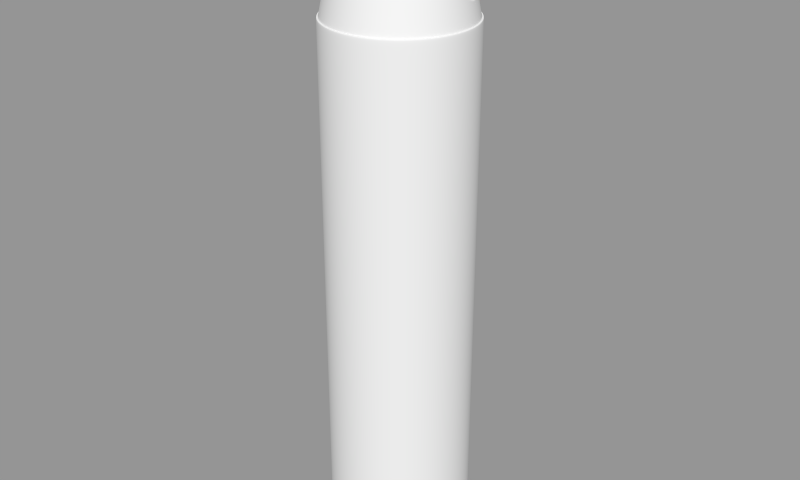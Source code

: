 # Source: blend.blend  (saved by Blender 2.79.0; exported with 4.5.12 LTS)
import bpy
from mathutils import Matrix  # noqa: F401  (used for matrix-valued properties, if any)

bpy.ops.wm.read_factory_settings(use_empty=True)
scene = bpy.context.scene
scene.name = 'Scene'

# ---- collections
col_collection_1 = bpy.data.collections.new('Collection 1'); scene.collection.children.link(col_collection_1)

# ---- meshes
me_circle_015 = bpy.data.meshes.new('Circle.015')
me_circle_015.from_pydata([(0.0, 0.3848, 0.0), (-0.07506, 0.3774, 0.0), (-0.1472, 0.3555, 0.0), (-0.2138, 0.3199, 0.0), (-0.2721, 0.2721, 0.0), (-0.3199, 0.2138, 0.0), (-0.3555, 0.1472, 0.0), (-0.3774, 0.07506, 0.0), (-0.3848, 2.905e-08, 0.0), (-0.3774, -0.07506, 0.0), (-0.3555, -0.1472, 0.0), (-0.3199, -0.2138, 0.0), (-0.2721, -0.2721, 0.0), (-0.2138, -0.3199, 0.0), (-0.1472, -0.3555, 0.0), (-0.07506, -0.3774, 0.0), (1.254e-07, -0.3848, 0.0), (0.07506, -0.3774, 0.0), (0.1472, -0.3555, 0.0), (0.2138, -0.3199, 0.0), (0.2721, -0.2721, 0.0), (0.3199, -0.2138, 0.0), (0.3555, -0.1472, 0.0), (0.3774, -0.07506, 0.0), (0.3848, 3.715e-07, 0.0), (0.3774, 0.07506, 0.0), (0.3555, 0.1472, 0.0), (0.3199, 0.2138, 0.0), (0.2721, 0.2721, 0.0), (0.2138, 0.3199, 0.0), (0.1472, 0.3555, 0.0), (0.07506, 0.3774, 0.0), (5.787e-09, 0.3752, 2.719), (-0.07319, 0.3679, 2.719), (-0.1436, 0.3466, 2.719), (-0.2084, 0.3119, 2.719), (-0.2653, 0.2653, 2.719), (-0.3119, 0.2084, 2.719), (-0.3466, 0.1436, 2.719), (-0.3679, 0.07319, 2.719), (-0.3752, 2.538e-08, 2.719), (-0.3679, -0.07319, 2.719), (-0.3466, -0.1436, 2.719), (-0.3119, -0.2084, 2.719), (-0.2653, -0.2653, 2.719), (-0.2084, -0.3119, 2.719), (-0.1436, -0.3466, 2.719), (-0.07319, -0.3679, 2.719), (1.215e-07, -0.3752, 2.719), (0.07319, -0.3679, 2.719), (0.1436, -0.3466, 2.719), (0.2084, -0.3119, 2.719), (0.2653, -0.2653, 2.719), (0.3119, -0.2084, 2.719), (0.3466, -0.1436, 2.719), (0.3679, -0.07319, 2.719), (0.3752, 3.62e-07, 2.719), (0.3679, 0.07319, 2.719), (0.3466, 0.1436, 2.719), (0.3119, 0.2084, 2.719), (0.2653, 0.2653, 2.719), (0.2084, 0.3119, 2.719), (0.1436, 0.3466, 2.719), (0.07319, 0.3679, 2.719), (0.3199, -0.2138, 1.36), (0.2721, -0.2721, 1.36), (-0.3848, 2.905e-08, 1.36), (-0.3774, 0.07506, 1.36), (0.3555, -0.1472, 1.36), (-0.3774, -0.07506, 1.36), (0.3774, -0.07506, 1.36), (-0.3555, -0.1472, 1.36), (0.3848, 3.715e-07, 1.36), (-0.3199, -0.2138, 1.36), (0.3774, 0.07506, 1.36), (-0.2721, -0.2721, 1.36), (0.3555, 0.1472, 1.36), (-0.2138, -0.3199, 1.36), (0.3199, 0.2138, 1.36), (-0.1472, -0.3555, 1.36), (-0.07506, 0.3774, 1.36), (0.0, 0.3848, 1.36), (0.2721, 0.2721, 1.36), (-0.07506, -0.3774, 1.36), (-0.1472, 0.3555, 1.36), (0.2138, 0.3199, 1.36), (1.254e-07, -0.3848, 1.36), (-0.2138, 0.3199, 1.36), (0.1472, 0.3555, 1.36), (0.07506, -0.3774, 1.36), (-0.2721, 0.2721, 1.36), (0.07506, 0.3774, 1.36), (0.1472, -0.3555, 1.36), (-0.3199, 0.2138, 1.36), (0.2138, -0.3199, 1.36), (-0.3555, 0.1472, 1.36), (9.616e-08, -0.2968, 3.125), (0.1649, -0.2468, 3.125), (0.2742, -0.1136, 3.125), (0.2911, 0.05791, 3.125), (-0.05791, 0.2911, 3.125), (0.2099, 0.2099, 3.125), (-0.05791, -0.2911, 3.125), (-0.1136, -0.2742, 3.125), (-0.2099, -0.2099, 3.125), (0.2742, 0.1136, 3.125), (-0.2468, -0.1649, 3.125), (-0.1649, -0.2468, 3.125), (0.2468, 0.1649, 3.125), (-0.2911, -0.05791, 3.125), (0.2911, -0.05791, 3.125), (-0.2968, 2.008e-08, 3.125), (-0.2742, -0.1136, 3.125), (0.2968, 2.864e-07, 3.125), (-0.2742, 0.1136, 3.125), (0.2099, -0.2099, 3.125), (4.579e-09, 0.2968, 3.125), (-0.2911, 0.05791, 3.125), (0.2468, -0.1649, 3.125), (-0.2099, 0.2099, 3.125), (0.05791, 0.2911, 3.125), (0.05791, -0.2911, 3.125), (0.1136, -0.2742, 3.125), (-0.2468, 0.1649, 3.125), (-0.1649, 0.2468, 3.125), (-0.1136, 0.2742, 3.125), (0.1136, 0.2742, 3.125), (0.1649, 0.2468, 3.125), (0.04934, 0.2481, 3.141), (0.09679, 0.2337, 3.141), (0.1405, 0.2103, 3.141), (0.1788, 0.1788, 3.141), (0.2103, 0.1405, 3.141), (0.2337, 0.09679, 3.141), (0.2481, 0.04934, 3.141), (0.2529, 2.506e-07, 3.141), (0.2481, -0.04934, 3.141), (0.2337, -0.09679, 3.141), (0.2103, -0.1405, 3.141), (0.1788, -0.1788, 3.141), (0.1405, -0.2103, 3.141), (0.09679, -0.2337, 3.141), (0.04934, -0.2481, 3.141), (7.328e-08, -0.2529, 3.141), (-0.04934, -0.2481, 3.141), (-0.09679, -0.2337, 3.141), (-0.1405, -0.2103, 3.141), (-0.1788, -0.1788, 3.141), (-0.2103, -0.1405, 3.141), (-0.2337, -0.09679, 3.141), (-0.2481, -0.04934, 3.141), (-0.2529, -9.436e-10, 3.141), (-0.2481, 0.04934, 3.141), (-0.2337, 0.09679, 3.141), (-0.2103, 0.1405, 3.141), (-0.1788, 0.1788, 3.141), (-0.1405, 0.2103, 3.141), (-0.09679, 0.2337, 3.141), (-0.04934, 0.2481, 3.141), (3.129e-08, 0.2529, 3.141), (0.2721, -0.2721, 0.06524), (-0.3774, 0.07506, 0.06524), (0.0, 0.3848, 0.06524), (0.3199, -0.2138, 0.06524), (-0.3848, 2.905e-08, 0.06524), (0.3555, -0.1472, 0.06524), (-0.3774, -0.07506, 0.06524), (0.3774, -0.07506, 0.06524), (-0.3555, -0.1472, 0.06524), (0.3848, 3.715e-07, 0.06524), (-0.3199, -0.2138, 0.06524), (0.3774, 0.07506, 0.06524), (-0.2721, -0.2721, 0.06524), (0.3555, 0.1472, 0.06524), (-0.2138, -0.3199, 0.06524), (0.3199, 0.2138, 0.06524), (-0.1472, -0.3555, 0.06524), (-0.07506, 0.3774, 0.06524), (0.2721, 0.2721, 0.06524), (-0.07506, -0.3774, 0.06524), (-0.1472, 0.3555, 0.06524), (0.2138, 0.3199, 0.06524), (1.254e-07, -0.3848, 0.06524), (-0.2138, 0.3199, 0.06524), (0.1472, 0.3555, 0.06524), (0.07506, -0.3774, 0.06524), (-0.2721, 0.2721, 0.06524), (0.07506, 0.3774, 0.06524), (0.1472, -0.3555, 0.06524), (-0.3199, 0.2138, 0.06524), (0.2138, -0.3199, 0.06524), (-0.3555, 0.1472, 0.06524), (0.3199, -0.2138, 2.632), (-0.3848, 2.905e-08, 2.632), (0.3555, -0.1472, 2.632), (-0.3774, -0.07506, 2.632), (0.3774, -0.07506, 2.632), (-0.3555, -0.1472, 2.632), (0.3848, 3.715e-07, 2.632), (-0.3199, -0.2138, 2.632), (0.3774, 0.07506, 2.632), (-0.2721, -0.2721, 2.632), (0.3555, 0.1472, 2.632), (-0.2138, -0.3199, 2.632), (0.3199, 0.2138, 2.632), (-0.1472, -0.3555, 2.632), (-0.07506, 0.3774, 2.632), (0.2721, 0.2721, 2.632), (-0.07506, -0.3774, 2.632), (-0.1472, 0.3555, 2.632), (0.2138, 0.3199, 2.632), (1.254e-07, -0.3848, 2.632), (-0.2138, 0.3199, 2.632), (0.1472, 0.3555, 2.632), (0.07506, -0.3774, 2.632), (-0.2721, 0.2721, 2.632), (0.07506, 0.3774, 2.632), (0.1472, -0.3555, 2.632), (-0.3199, 0.2138, 2.632), (0.2138, -0.3199, 2.632), (-0.3555, 0.1472, 2.632), (0.2721, -0.2721, 2.632), (-0.3774, 0.07506, 2.632), (0.0, 0.3848, 2.632), (-0.1632, 0.2443, 3.141), (-0.1124, 0.2714, 3.141), (-0.05732, 0.2882, 3.141), (-0.2714, 0.1124, 3.141), (-0.2443, 0.1632, 3.141), (-0.2078, 0.2078, 3.141), (-0.2078, -0.2078, 3.141), (-0.2443, -0.1632, 3.141), (-0.2714, -0.1124, 3.141), (-0.2882, 0.05732, 3.141), (-0.2882, -0.05732, 3.141), (-0.2938, 1.988e-08, 3.141), (0.1124, -0.2714, 3.141), (0.05732, -0.2882, 3.141), (9.517e-08, -0.2938, 3.141), (-0.1632, -0.2443, 3.141), (-0.05732, -0.2882, 3.141), (-0.1124, -0.2714, 3.141), (0.2938, 2.835e-07, 3.141), (0.2882, -0.05732, 3.141), (0.2714, -0.1124, 3.141), (0.1632, -0.2443, 3.141), (0.2443, -0.1632, 3.141), (0.2078, -0.2078, 3.141), (0.1124, 0.2714, 3.141), (0.1632, 0.2443, 3.141), (0.2078, 0.2078, 3.141), (0.2882, 0.05732, 3.141), (0.2443, 0.1632, 3.141), (0.2714, 0.1124, 3.141), (0.05732, 0.2882, 3.141), (4.532e-09, 0.2938, 3.141), (-0.1577, 0.236, 3.141), (-0.1086, 0.2622, 3.141), (-0.05537, 0.2784, 3.141), (-0.2622, 0.1086, 3.141), (-0.236, 0.1577, 3.141), (-0.2007, 0.2007, 3.141), (-0.2007, -0.2007, 3.141), (-0.236, -0.1577, 3.141), (-0.2622, -0.1086, 3.141), (-0.2784, 0.05537, 3.141), (-0.2784, -0.05537, 3.141), (-0.2838, 1.491e-08, 3.141), (0.1086, -0.2622, 3.141), (0.05537, -0.2784, 3.141), (8.995e-08, -0.2838, 3.141), (-0.1577, -0.236, 3.141), (-0.05537, -0.2784, 3.141), (-0.1086, -0.2622, 3.141), (0.2838, 2.757e-07, 3.141), (0.2784, -0.05537, 3.141), (0.2622, -0.1086, 3.141), (0.1577, -0.236, 3.141), (0.236, -0.1577, 3.141), (0.2007, -0.2007, 3.141), (0.1086, 0.2622, 3.141), (0.1577, 0.236, 3.141), (0.2007, 0.2007, 3.141), (0.2784, 0.05537, 3.141), (0.236, 0.1577, 3.141), (0.2622, 0.1086, 3.141), (0.05537, 0.2784, 3.141), (1.091e-08, 0.2838, 3.141), (0.1941, 0.2905, 2.853), (-0.1337, 0.3227, 2.853), (0.1337, 0.3227, 2.853), (0.06815, 0.3426, 2.853), (0.06969, -0.3503, 2.812), (0.1337, -0.3227, 2.853), (-0.2905, 0.1941, 2.853), (-0.3227, 0.1337, 2.853), (0.247, -0.247, 2.853), (-0.247, 0.247, 2.853), (5.389e-09, 0.3493, 2.853), (-0.3426, 0.06815, 2.853), (0.2905, 0.1941, 2.853), (-0.3426, -0.06815, 2.853), (0.3493, 3.371e-07, 2.853), (0.3426, -0.06815, 2.853), (-0.3493, 2.364e-08, 2.853), (-0.06969, -0.3503, 2.812), (-0.1337, -0.3227, 2.853), (-0.1941, -0.2905, 2.853), (-0.247, -0.247, 2.853), (0.3227, 0.1337, 2.853), (0.1941, -0.2905, 2.853), (0.247, 0.247, 2.853), (0.3227, -0.1337, 2.853), (0.3426, 0.06815, 2.853), (-0.06815, 0.3426, 2.853), (-0.2905, -0.1941, 2.853), (-0.3227, -0.1337, 2.853), (0.2905, -0.1941, 2.853), (-0.1941, 0.2905, 2.853), (1.171e-07, -0.3616, 2.789), (0.115, 0.2776, 3.106), (0.05861, 0.2947, 3.106), (0.05861, -0.2947, 3.106), (0.115, -0.2776, 3.106), (-0.2498, 0.1669, 3.106), (-0.2776, 0.115, 3.106), (0.2124, -0.2124, 3.106), (-0.2124, 0.2124, 3.106), (4.634e-09, 0.3004, 3.106), (-0.2947, 0.05861, 3.106), (0.2498, 0.1669, 3.106), (-0.2947, -0.05861, 3.106), (0.3004, 2.899e-07, 3.106), (0.2947, -0.05861, 3.106), (-0.3004, 2.033e-08, 3.106), (-0.05861, -0.2947, 3.106), (-0.115, -0.2776, 3.106), (-0.1669, -0.2498, 3.106), (-0.2124, -0.2124, 3.106), (0.2776, 0.115, 3.106), (0.1669, -0.2498, 3.106), (0.2124, 0.2124, 3.106), (0.2776, -0.115, 3.106), (0.2947, 0.05861, 3.106), (-0.05861, 0.2947, 3.106), (-0.2498, -0.1669, 3.106), (-0.2776, -0.115, 3.106), (0.2498, -0.1669, 3.106), (-0.1669, 0.2498, 3.106), (0.1669, 0.2498, 3.106), (-0.115, 0.2776, 3.106), (9.732e-08, -0.3004, 3.106), (0.1682, 0.2517, 3.094), (-0.1159, 0.2797, 3.094), (9.907e-08, -0.305, 3.083), (0.1159, 0.2797, 3.094), (0.05907, 0.2969, 3.094), (0.05967, -0.2989, 3.084), (0.1082, -0.2838, 3.085), (-0.2517, 0.1682, 3.094), (-0.2797, 0.1159, 3.094), (0.2141, -0.2141, 3.094), (-0.2141, 0.2141, 3.094), (4.67e-09, 0.3028, 3.094), (-0.2969, 0.05907, 3.094), (0.2517, 0.1682, 3.094), (-0.2969, -0.05907, 3.094), (0.3028, 2.921e-07, 3.094), (0.2969, -0.05907, 3.094), (-0.3028, 2.048e-08, 3.094), (-0.05967, -0.2989, 3.084), (-0.1082, -0.2838, 3.085), (-0.1682, -0.2517, 3.094), (-0.2141, -0.2141, 3.094), (0.2797, 0.1159, 3.094), (0.1682, -0.2517, 3.094), (0.2141, 0.2141, 3.094), (0.2797, -0.1159, 3.094), (0.2969, 0.05907, 3.094), (-0.05907, 0.2969, 3.094), (-0.2517, -0.1682, 3.094), (-0.2797, -0.1159, 3.094), (0.2517, -0.1682, 3.094), (-0.1682, 0.2517, 3.094), (0.1924, 0.288, 2.868), (-0.1325, 0.32, 2.868), (1.149e-07, -0.3564, 2.818), (0.1325, 0.32, 2.868), (0.06757, 0.3397, 2.868), (0.06901, -0.3469, 2.83), (0.1239, -0.3216, 2.873), (-0.288, 0.1924, 2.868), (-0.32, 0.1325, 2.868), (0.2449, -0.2449, 2.868), (-0.2449, 0.2449, 2.868), (5.343e-09, 0.3464, 2.868), (-0.3397, 0.06757, 2.868), (0.288, 0.1924, 2.868), (-0.3397, -0.06757, 2.868), (0.3464, 3.342e-07, 2.868), (0.3397, -0.06757, 2.868), (-0.3464, 2.343e-08, 2.868), (-0.06901, -0.3469, 2.83), (-0.1239, -0.3216, 2.873), (-0.1924, -0.288, 2.868), (-0.2449, -0.2449, 2.868), (0.32, 0.1325, 2.868), (0.1924, -0.288, 2.868), (0.2449, 0.2449, 2.868), (0.32, -0.1325, 2.868), (0.3397, 0.06757, 2.868), (-0.06757, 0.3397, 2.868), (-0.288, -0.1924, 2.868), (-0.32, -0.1325, 2.868), (0.288, -0.1924, 2.868), (-0.1924, 0.288, 2.868), (0.1325, -0.32, 2.868), (0.1159, -0.2797, 3.094), (-0.1325, -0.32, 2.868), (-0.1159, -0.2797, 3.094), (-0.05914, -0.2973, 3.092), (9.826e-08, -0.3033, 3.091), (0.05914, -0.2973, 3.092), (0.06535, -0.3462, 2.838), (1.159e-07, -0.3579, 2.809), (-0.06535, -0.3462, 2.838), (0.06353, -0.209, 2.893), (0.05967, -0.1768, 3.06), (-0.06353, -0.209, 2.893), (-0.05967, -0.1768, 3.06), (9.907e-08, -0.1829, 3.059), (1.098e-07, -0.2178, 2.879), (0.1189, -0.1874, 2.917), (0.1082, -0.1617, 3.061), (-0.1189, -0.1874, 2.917), (-0.1082, -0.1617, 3.061), (0.2532, 0.1692, 3.085), (-0.2986, 0.0594, 3.085), (4.697e-09, 0.3045, 3.085), (-0.2153, 0.2153, 3.085), (0.2153, -0.2153, 3.085), (-0.2813, 0.1165, 3.085), (-0.2532, 0.1692, 3.085), (0.1165, -0.2813, 3.085), (0.0594, 0.2986, 3.085), (0.1165, 0.2813, 3.085), (1.149e-07, -0.3486, 2.816), (9.907e-08, -0.2972, 3.081), (0.1239, -0.3138, 2.872), (-0.1082, -0.276, 3.084), (-0.06535, -0.3384, 2.836), (-0.05967, -0.2911, 3.082), (0.06535, -0.3384, 2.836), (0.1082, -0.276, 3.084), (0.05967, -0.2911, 3.082), (-0.1239, -0.3138, 2.872), (-0.2986, -0.0594, 3.085), (0.3045, 2.938e-07, 3.085), (0.2986, -0.0594, 3.085), (-0.3045, 2.06e-08, 3.085), (-0.1165, -0.2813, 3.085), (-0.1692, -0.2532, 3.085), (-0.2153, -0.2153, 3.085), (0.2813, 0.1165, 3.085), (0.1692, -0.2532, 3.085), (0.2153, 0.2153, 3.085), (0.2813, -0.1165, 3.085), (0.2986, 0.0594, 3.085), (-0.0594, 0.2986, 3.085), (-0.2532, -0.1692, 3.085), (-0.2813, -0.1165, 3.085), (0.2532, -0.1692, 3.085), (-0.1692, 0.2532, 3.085), (0.1692, 0.2532, 3.085), (-0.1165, 0.2813, 3.085), (0.1089, -0.2853, 3.077), (-0.1089, -0.2853, 3.077), (0.05983, -0.1781, 3.053), (-0.05983, -0.1781, 3.053), (9.949e-08, -0.1843, 3.052), (0.1087, -0.1627, 3.056), (-0.1087, -0.1627, 3.056), (0.1089, -0.2775, 3.076), (-0.1089, -0.2775, 3.076), (0.2793, 0.1866, 2.923), (0.2706, 0.1808, 2.977), (0.2619, 0.175, 3.031), (0.175, 0.2619, 3.031), (0.1808, 0.2706, 2.977), (0.1866, 0.2793, 2.923), (-0.1205, 0.291, 3.031), (-0.1245, 0.3006, 2.977), (-0.1285, 0.3103, 2.923), (5.181e-09, 0.3359, 2.923), (5.02e-09, 0.3254, 2.977), (4.858e-09, 0.3149, 3.031), (1.072e-07, -0.2094, 2.922), (0.2375, -0.2375, 2.923), (0.2301, -0.2301, 2.977), (0.2227, -0.2227, 3.031), (-0.2793, 0.1866, 2.923), (-0.2706, 0.1808, 2.977), (-0.2619, 0.175, 3.031), (0.1285, -0.3103, 2.923), (0.1245, -0.3006, 2.977), (0.1205, -0.291, 3.031), (-0.3294, 0.06553, 2.923), (-0.3192, 0.06349, 2.977), (-0.3089, 0.06144, 3.031), (-0.2375, 0.2375, 2.923), (-0.2301, 0.2301, 2.977), (-0.2227, 0.2227, 3.031), (-0.3103, 0.1285, 2.923), (-0.3006, 0.1245, 2.977), (-0.291, 0.1205, 3.031), (0.06553, 0.3294, 2.923), (0.06349, 0.3192, 2.977), (0.06144, 0.3089, 3.031), (0.1285, 0.3103, 2.923), (0.1245, 0.3006, 2.977), (0.1205, 0.291, 3.031), (0.2375, 0.2375, 2.923), (0.2301, 0.2301, 2.977), (0.2227, 0.2227, 3.031), (0.1866, -0.2793, 2.923), (0.1808, -0.2706, 2.977), (0.175, -0.2619, 3.031), (0.3103, 0.1285, 2.923), (0.3006, 0.1245, 2.977), (0.291, 0.1205, 3.031), (-0.2375, -0.2375, 2.923), (-0.2301, -0.2301, 2.977), (-0.2227, -0.2227, 3.031), (-0.1866, -0.2793, 2.923), (-0.1808, -0.2706, 2.977), (-0.175, -0.2619, 3.031), (-0.1285, -0.3103, 2.923), (-0.1245, -0.3006, 2.977), (-0.1205, -0.291, 3.031), (-0.3359, 2.273e-08, 2.923), (-0.3254, 2.202e-08, 2.977), (-0.3149, 2.131e-08, 3.031), (0.3294, -0.06553, 2.923), (0.3192, -0.06349, 2.977), (0.3089, -0.06144, 3.031), (0.3359, 3.241e-07, 2.923), (0.3254, 3.14e-07, 2.977), (0.3149, 3.039e-07, 3.031), (-0.3294, -0.06553, 2.923), (-0.3192, -0.06349, 2.977), (-0.3089, -0.06144, 3.031), (0.1126, -0.2866, 3.025), (0.1164, -0.2957, 2.974), (0.1202, -0.3048, 2.923), (0.3103, -0.1285, 2.923), (0.3006, -0.1245, 2.977), (0.291, -0.1205, 3.031), (0.3294, 0.06553, 2.923), (0.3192, 0.06349, 2.977), (0.3089, 0.06144, 3.031), (-0.06553, 0.3294, 2.923), (-0.06349, 0.3192, 2.977), (-0.06144, 0.3089, 3.031), (-0.2793, -0.1866, 2.923), (-0.2706, -0.1808, 2.977), (-0.2619, -0.175, 3.031), (-0.3103, -0.1285, 2.923), (-0.3006, -0.1245, 2.977), (-0.291, -0.1205, 3.031), (0.2793, -0.1866, 2.923), (0.2706, -0.1808, 2.977), (0.2619, -0.175, 3.031), (-0.1866, 0.2793, 2.923), (-0.1808, 0.2706, 2.977), (-0.175, 0.2619, 3.031), (0.1202, -0.3125, 2.924), (0.1164, -0.3035, 2.975), (0.1126, -0.2944, 3.026), (-0.1202, -0.3125, 2.924), (-0.1164, -0.3035, 2.975), (-0.1126, -0.2944, 3.026), (0.0626, -0.2012, 2.933), (0.06168, -0.1935, 2.973), (0.06075, -0.1858, 3.013), (-0.0626, -0.2012, 2.933), (-0.06168, -0.1935, 2.973), (-0.06075, -0.1858, 3.013), (0.1163, -0.1812, 2.952), (0.1138, -0.1751, 2.986), (0.1112, -0.1689, 3.021), (-0.1163, -0.1812, 2.952), (-0.1138, -0.1751, 2.986), (-0.1112, -0.1689, 3.021), (-0.1202, -0.3048, 2.923), (-0.1164, -0.2957, 2.974), (-0.1126, -0.2866, 3.025), (-0.05967, -0.1868, 3.062), (0.06369, -0.2204, 2.888), (0.1082, -0.1718, 3.063), (0.05967, -0.1868, 3.062), (-0.1193, -0.1985, 2.913), (1.103e-07, -0.2293, 2.873), (9.907e-08, -0.1929, 3.061), (0.1193, -0.1985, 2.913), (-0.1082, -0.1718, 3.063), (-0.06369, -0.2204, 2.888), (-0.1087, -0.1728, 3.057), (0.1087, -0.1728, 3.057), (0.1167, -0.1921, 2.949), (0.114, -0.1857, 2.985), (0.1113, -0.1793, 3.021), (-0.1113, -0.1793, 3.021), (-0.114, -0.1857, 2.985), (-0.1167, -0.1921, 2.949), (0.04615, -0.1888, 3.005), (0.02851, -0.1858, 3.029), (-0.04614, -0.1888, 3.005), (-0.02853, -0.1859, 3.029), (-2.969e-05, -0.1869, 3.038), (0.02851, -0.2008, 2.952), (0.04615, -0.1945, 2.976), (-0.02852, -0.2008, 2.952), (-0.04614, -0.1945, 2.976), (-2.626e-05, -0.2053, 2.943), (0.02728, -0.1833, 3.027), (0.04438, -0.1861, 3.004), (-0.04437, -0.1861, 3.004), (-0.0273, -0.1833, 3.027), (-2.959e-05, -0.1844, 3.036), (0.04438, -0.1916, 2.975), (0.02727, -0.1978, 2.953), (-0.02728, -0.1978, 2.953), (-0.04438, -0.1916, 2.975), (-2.629e-05, -0.2022, 2.944), (0.04272, -0.189, 3.004), (0.02641, -0.1864, 3.026), (-0.04271, -0.189, 3.004), (-0.02643, -0.1864, 3.026), (-2.887e-05, -0.1875, 3.035), (0.02637, -0.2003, 2.955), (0.04272, -0.1943, 2.977), (-0.02639, -0.2003, 2.955), (-0.04271, -0.1943, 2.977), (-2.561e-05, -0.2047, 2.947), (-0.04828, -0.1883, 3.006), (-0.04858, -0.1944, 2.975), (0.03068, -0.2009, 2.951), (0.04859, -0.1944, 2.975), (-0.03069, -0.2009, 2.951), (0.04829, -0.1883, 3.006), (-2.321e-05, -0.2058, 2.941), (-0.03045, -0.1854, 3.03), (-2.424e-05, -0.1864, 3.041), (0.03044, -0.1854, 3.03), (0.04097, -0.1891, 3.003), (0.02534, -0.1867, 3.025), (-0.04096, -0.1891, 3.003), (-0.02535, -0.1867, 3.025), (-2.845e-05, -0.1879, 3.033), (0.02528, -0.2, 2.956), (0.04097, -0.1942, 2.977), (-0.02529, -0.2, 2.956), (-0.04096, -0.1942, 2.977), (-2.528e-05, -0.2043, 2.948), (-2.297e-05, -0.2462, 2.961), (-0.02895, -0.2462, 2.981), (-0.01781, -0.2462, 2.966), (0.02896, -0.2462, 2.981), (0.01781, -0.2462, 2.966), (-2.56e-05, -0.2462, 3.02), (-0.018, -0.2462, 3.014), (-0.02895, -0.2462, 2.999), (0.01799, -0.2462, 3.014), (0.02896, -0.2462, 2.999), (0.01823, -0.2458, 3.015), (-0.01824, -0.2458, 3.015), (-2.567e-05, -0.2458, 3.021), (-2.307e-05, -0.2458, 2.96), (0.01804, -0.2458, 2.966), (0.02935, -0.2458, 2.981), (0.02935, -0.2458, 3.0), (-0.01805, -0.2458, 2.966), (-0.02934, -0.2458, 2.981), (-0.02934, -0.2458, 3.0), (-2.251e-05, -0.2481, 2.963), (-0.01681, -0.2481, 3.013), (0.01666, -0.2481, 2.968), (0.02705, -0.2481, 2.999), (-0.02704, -0.2481, 2.982), (0.0168, -0.2481, 3.013), (-0.02704, -0.2481, 2.999), (-2.527e-05, -0.2481, 3.018), (0.02705, -0.2481, 2.982), (-0.01666, -0.2481, 2.968), (0.01995, -0.1881, 3.017), (0.01823, -0.1914, 3.015), (0.01909, -0.1887, 3.016), (0.01846, -0.1899, 3.015), (-0.01824, -0.1914, 3.015), (-0.01997, -0.1881, 3.017), (-0.01847, -0.19, 3.015), (-0.0191, -0.1887, 3.016), (-2.634e-05, -0.1896, 3.024), (-2.567e-05, -0.193, 3.021), (-2.6e-05, -0.1903, 3.022), (-2.576e-05, -0.1916, 3.021), (-2.307e-05, -0.2048, 2.96), (-2.36e-05, -0.2025, 2.957), (-2.314e-05, -0.2035, 2.96), (-2.333e-05, -0.2026, 2.959), (0.01804, -0.201, 2.966), (0.0198, -0.1986, 2.963), (0.01828, -0.1996, 2.965), (0.01892, -0.1987, 2.965), (0.03217, -0.1937, 2.98), (0.02935, -0.1963, 2.981), (0.03076, -0.1939, 2.98), (0.02973, -0.1949, 2.981), (0.02935, -0.1927, 3.0), (0.03217, -0.1897, 3.0), (0.02973, -0.1912, 3.0), (0.03076, -0.1901, 3.0), (-0.01981, -0.1986, 2.963), (-0.01805, -0.201, 2.966), (-0.01893, -0.1987, 2.965), (-0.01828, -0.1996, 2.965), (-0.02934, -0.1963, 2.981), (-0.03216, -0.1937, 2.98), (-0.02972, -0.1949, 2.981), (-0.03075, -0.1939, 2.98), (-0.03216, -0.1897, 3.0), (-0.02934, -0.1927, 3.0), (-0.03075, -0.1901, 3.0), (-0.02972, -0.1912, 3.0), (0.01647, -0.2486, 3.012), (0.02652, -0.2486, 2.999), (-0.02651, -0.2486, 2.999), (-0.01648, -0.2486, 3.012), (-2.518e-05, -0.2486, 3.018), (0.02652, -0.2486, 2.982), (0.01634, -0.2486, 2.968), (-0.01634, -0.2486, 2.968), (-0.02651, -0.2486, 2.982), (-2.238e-05, -0.2486, 2.963), (0.009222, -0.2486, 3.003), (0.0149, -0.2486, 2.995), (-0.0149, -0.2486, 2.995), (-0.009195, -0.2486, 3.003), (1.708e-05, -0.2486, 3.006), (0.01489, -0.2486, 2.986), (0.009189, -0.2486, 2.978), (-0.009228, -0.2486, 2.978), (-0.01491, -0.2486, 2.986), (-2.343e-05, -0.2486, 2.975), (0.003286, -0.2486, 2.995), (0.005299, -0.2486, 2.992), (-0.005291, -0.2486, 2.992), (-0.003259, -0.2486, 2.995), (1.731e-05, -0.2486, 2.996), (0.005287, -0.2486, 2.989), (0.003255, -0.2486, 2.986), (-0.00329, -0.2486, 2.986), (-0.005302, -0.2486, 2.989), (-2.104e-05, -0.2486, 2.985), (0.000987, -0.2459, 2.992), (-0.0009814, -0.2459, 2.992), (3.947e-06, -0.2459, 2.992), (-7.682e-06, -0.2459, 2.989), (0.0009777, -0.2459, 2.989), (0.001589, -0.2459, 2.99), (0.001592, -0.2459, 2.991), (-0.0009908, -0.2459, 2.989), (-0.001596, -0.2459, 2.99), (-0.001593, -0.2459, 2.991), (0.001475, -0.2459, 2.992), (0.002379, -0.2459, 2.991), (-0.002377, -0.2459, 2.991), (-0.001465, -0.2459, 2.992), (6.8e-06, -0.2459, 2.993), (0.002374, -0.2459, 2.99), (0.001461, -0.2459, 2.988), (-0.001479, -0.2459, 2.988), (-0.002383, -0.2459, 2.99), (-1.053e-05, -0.2459, 2.988), (0.001241, -0.2459, 2.992), (0.002001, -0.2459, 2.991), (-0.002, -0.2459, 2.991), (-0.001233, -0.2459, 2.992), (5.442e-06, -0.2459, 2.993), (0.001997, -0.2459, 2.99), (0.001229, -0.2459, 2.989), (-0.001244, -0.2459, 2.989), (-0.002005, -0.2459, 2.99), (-9.176e-06, -0.2459, 2.988), (0.001664, -0.2486, 2.993), (0.001475, -0.2483, 2.992), (-0.001465, -0.2483, 2.992), (-0.001652, -0.2486, 2.993), (7.9e-06, -0.2486, 2.993), (6.8e-06, -0.2483, 2.993), (-1.053e-05, -0.2483, 2.988), (-1.163e-05, -0.2486, 2.988), (0.001461, -0.2483, 2.988), (0.001649, -0.2486, 2.988), (0.002679, -0.2486, 2.99), (0.002374, -0.2483, 2.99), (0.002379, -0.2483, 2.991), (0.002685, -0.2486, 2.991), (-0.001668, -0.2486, 2.988), (-0.001479, -0.2483, 2.988), (-0.002383, -0.2483, 2.99), (-0.002688, -0.2486, 2.99), (-0.002682, -0.2486, 2.991), (-0.002377, -0.2483, 2.991), (0.2079, 0.3112, 2.724), (-0.1432, 0.3458, 2.724), (1.212e-07, -0.3742, 2.724), (0.1432, 0.3458, 2.724), (0.07301, 0.3671, 2.724), (0.07301, -0.3671, 2.724), (0.1432, -0.3458, 2.724), (-0.3112, 0.2079, 2.724), (-0.3458, 0.1432, 2.724), (0.2646, -0.2646, 2.724), (-0.2646, 0.2646, 2.724), (5.773e-09, 0.3742, 2.724), (-0.3671, 0.07301, 2.724), (0.3112, 0.2079, 2.724), (-0.3671, -0.07301, 2.724), (0.3742, 3.611e-07, 2.724), (0.3671, -0.07301, 2.724), (-0.3742, 2.532e-08, 2.724), (-0.07301, -0.3671, 2.724), (-0.1432, -0.3458, 2.724), (-0.2079, -0.3112, 2.724), (-0.2646, -0.2646, 2.724), (0.3458, 0.1432, 2.724), (0.2079, -0.3112, 2.724), (0.2646, 0.2646, 2.724), (0.3458, -0.1432, 2.724), (0.3671, 0.07301, 2.724), (-0.07301, 0.3671, 2.724), (-0.3112, -0.2079, 2.724), (-0.3458, -0.1432, 2.724), (0.3112, -0.2079, 2.724), (-0.2079, 0.3112, 2.724), (-0.07506, 0.3774, 2.717), (-0.0746, 0.3751, 2.719), (1.42e-09, 0.3824, 2.719), (0.0, 0.3848, 2.717), (-0.1472, 0.3555, 2.717), (-0.1463, 0.3533, 2.719), (-0.2138, 0.3199, 2.717), (-0.2124, 0.318, 2.719), (-0.2721, 0.2721, 2.717), (-0.2704, 0.2704, 2.719), (-0.3199, 0.2138, 2.717), (-0.318, 0.2124, 2.719), (-0.3555, 0.1472, 2.717), (-0.3533, 0.1463, 2.719), (-0.3774, 0.07506, 2.717), (-0.3751, 0.0746, 2.719), (-0.3848, 2.905e-08, 2.717), (-0.3824, 2.815e-08, 2.719), (-0.3774, -0.07506, 2.717), (-0.3751, -0.0746, 2.719), (-0.3555, -0.1472, 2.717), (-0.3533, -0.1463, 2.719), (-0.3199, -0.2138, 2.717), (-0.318, -0.2124, 2.719), (-0.2721, -0.2721, 2.717), (-0.2704, -0.2704, 2.719), (-0.2138, -0.3199, 2.717), (-0.2124, -0.318, 2.719), (-0.1472, -0.3555, 2.717), (-0.1463, -0.3533, 2.719), (-0.07506, -0.3774, 2.717), (-0.0746, -0.3751, 2.719), (1.254e-07, -0.3848, 2.717), (1.244e-07, -0.3824, 2.719), (0.07506, -0.3774, 2.717), (0.0746, -0.3751, 2.719), (0.1472, -0.3555, 2.717), (0.1463, -0.3533, 2.719), (0.2138, -0.3199, 2.717), (0.2125, -0.318, 2.719), (0.2721, -0.2721, 2.717), (0.2704, -0.2704, 2.719), (0.3199, -0.2138, 2.717), (0.318, -0.2124, 2.719), (0.3555, -0.1472, 2.717), (0.3533, -0.1463, 2.719), (0.3774, -0.07506, 2.717), (0.3751, -0.0746, 2.719), (0.3848, 3.715e-07, 2.717), (0.3824, 3.692e-07, 2.719), (0.3774, 0.07506, 2.717), (0.3751, 0.0746, 2.719), (0.3555, 0.1472, 2.717), (0.3533, 0.1463, 2.719), (0.3199, 0.2138, 2.717), (0.318, 0.2125, 2.719), (0.2721, 0.2721, 2.717), (0.2704, 0.2704, 2.719), (0.2138, 0.3199, 2.717), (0.2124, 0.318, 2.719), (0.1472, 0.3555, 2.717), (0.1463, 0.3533, 2.719), (0.07506, 0.3774, 2.717), (0.0746, 0.3751, 2.719)], [], [(54, 53, 889, 891), (41, 40, 863, 865), (55, 54, 891, 893), (42, 41, 865, 867), (56, 55, 893, 895), (43, 42, 867, 869), (57, 56, 895, 897), (44, 43, 869, 871), (58, 57, 897, 899), (45, 44, 871, 873), (59, 58, 899, 901), (46, 45, 873, 875), (60, 59, 901, 903), (47, 46, 875, 877), (34, 33, 847, 851), (61, 60, 903, 905), (48, 47, 877, 879), (33, 32, 848, 847), (62, 61, 905, 907), (49, 48, 879, 881), (36, 35, 853, 855), (63, 62, 907, 909), (50, 49, 881, 883), (37, 36, 855, 857), (51, 50, 883, 885), (38, 37, 857, 859), (32, 63, 909, 848), (52, 51, 885, 887), (39, 38, 859, 861), (53, 52, 887, 889), (40, 39, 861, 863), (216, 223, 849, 908), (206, 209, 850, 846), (209, 212, 852, 850), (212, 215, 854, 852), (215, 218, 856, 854), (218, 220, 858, 856), (220, 222, 860, 858), (222, 193, 862, 860), (193, 195, 864, 862), (195, 197, 866, 864), (197, 199, 868, 866), (199, 201, 870, 868), (201, 203, 872, 870), (203, 205, 874, 872), (205, 208, 876, 874), (208, 211, 878, 876), (211, 214, 880, 878), (214, 217, 882, 880), (217, 219, 884, 882), (219, 221, 886, 884), (221, 192, 888, 886), (192, 194, 890, 888), (194, 196, 892, 890), (196, 198, 894, 892), (198, 200, 896, 894), (200, 202, 898, 896), (202, 204, 900, 898), (204, 207, 902, 900), (207, 210, 904, 902), (210, 213, 906, 904), (213, 216, 908, 906), (35, 34, 851, 853), (328, 344, 100, 116), (331, 346, 112, 109), (323, 340, 97, 122), (350, 348, 124, 125), (348, 327, 119, 124), (340, 326, 115, 97), (326, 347, 118, 115), (346, 345, 106, 112), (345, 338, 104, 106), (336, 335, 102, 103), (341, 349, 127, 101), (100, 125, 225, 226), (116, 100, 226, 255), (104, 107, 239, 230), (113, 99, 251, 242), (109, 112, 232, 234), (118, 98, 244, 246), (114, 117, 233, 227), (122, 97, 245, 236), (121, 122, 236, 237), (96, 121, 237, 238), (125, 124, 224, 225), (191, 161, 67, 95), (190, 160, 65, 94), (189, 191, 95, 93), (188, 190, 94, 92), (187, 162, 81, 91), (186, 189, 93, 90), (185, 188, 92, 89), (184, 187, 91, 88), (183, 186, 90, 87), (182, 185, 89, 86), (181, 184, 88, 85), (180, 183, 87, 84), (179, 182, 86, 83), (178, 181, 85, 82), (177, 180, 84, 80), (176, 179, 83, 79), (175, 178, 82, 78), (162, 177, 80, 81), (174, 176, 79, 77), (173, 175, 78, 76), (172, 174, 77, 75), (171, 173, 76, 74), (170, 172, 75, 73), (169, 171, 74, 72), (168, 170, 73, 71), (167, 169, 72, 70), (166, 168, 71, 69), (165, 167, 70, 68), (164, 166, 69, 66), (163, 165, 68, 64), (161, 164, 66, 67), (160, 163, 64, 65), (127, 126, 248, 249), (158, 157, 156, 155, 154, 153, 152, 151, 150, 149, 148, 147, 146, 145, 144, 143, 142, 141, 140, 139, 138, 137, 136, 135, 134, 133, 132, 131, 130, 129, 128, 159), (126, 120, 254, 248), (124, 119, 229, 224), (120, 116, 255, 254), (119, 123, 228, 229), (97, 115, 247, 245), (123, 114, 227, 228), (117, 111, 235, 233), (115, 118, 246, 247), (98, 110, 243, 244), (111, 109, 234, 235), (112, 106, 231, 232), (110, 113, 242, 243), (99, 105, 253, 251), (106, 104, 230, 231), (107, 103, 241, 239), (105, 108, 252, 253), (103, 102, 240, 241), (108, 101, 250, 252), (102, 96, 238, 240), (101, 127, 249, 250), (330, 341, 101, 108), (335, 351, 96, 102), (337, 336, 103, 107), (339, 330, 108, 105), (333, 332, 113, 110), (343, 339, 105, 99), (342, 333, 110, 98), (334, 331, 109, 111), (324, 325, 114, 123), (329, 334, 111, 117), (321, 328, 116, 120), (327, 324, 123, 119), (349, 320, 126, 127), (320, 321, 120, 126), (322, 323, 122, 121), (351, 322, 121, 96), (347, 342, 98, 118), (325, 329, 117, 114), (338, 337, 107, 104), (332, 343, 99, 113), (344, 350, 125, 100), (20, 21, 163, 160), (7, 8, 164, 161), (21, 22, 165, 163), (8, 9, 166, 164), (22, 23, 167, 165), (9, 10, 168, 166), (23, 24, 169, 167), (10, 11, 170, 168), (24, 25, 171, 169), (11, 12, 172, 170), (25, 26, 173, 171), (12, 13, 174, 172), (26, 27, 175, 173), (13, 14, 176, 174), (0, 1, 177, 162), (27, 28, 178, 175), (14, 15, 179, 176), (1, 2, 180, 177), (28, 29, 181, 178), (15, 16, 182, 179), (2, 3, 183, 180), (29, 30, 184, 181), (16, 17, 185, 182), (3, 4, 186, 183), (30, 31, 187, 184), (17, 18, 188, 185), (4, 5, 189, 186), (31, 0, 162, 187), (18, 19, 190, 188), (5, 6, 191, 189), (19, 20, 160, 190), (6, 7, 161, 191), (95, 67, 222, 220), (94, 65, 221, 219), (93, 95, 220, 218), (92, 94, 219, 217), (91, 81, 223, 216), (90, 93, 218, 215), (89, 92, 217, 214), (88, 91, 216, 213), (87, 90, 215, 212), (86, 89, 214, 211), (85, 88, 213, 210), (84, 87, 212, 209), (83, 86, 211, 208), (82, 85, 210, 207), (80, 84, 209, 206), (79, 83, 208, 205), (78, 82, 207, 204), (81, 80, 206, 223), (77, 79, 205, 203), (76, 78, 204, 202), (75, 77, 203, 201), (74, 76, 202, 200), (73, 75, 201, 199), (72, 74, 200, 198), (71, 73, 199, 197), (70, 72, 198, 196), (69, 71, 197, 195), (68, 70, 196, 194), (66, 69, 195, 193), (64, 68, 194, 192), (67, 66, 193, 222), (65, 64, 192, 221), (256, 257, 225, 224), (257, 258, 226, 225), (259, 260, 228, 227), (260, 261, 229, 228), (262, 263, 231, 230), (263, 264, 232, 231), (265, 259, 227, 233), (264, 266, 234, 232), (266, 267, 235, 234), (268, 269, 237, 236), (269, 270, 238, 237), (271, 262, 230, 239), (270, 272, 240, 238), (272, 273, 241, 240), (274, 275, 243, 242), (275, 276, 244, 243), (277, 268, 236, 245), (276, 278, 246, 244), (278, 279, 247, 246), (280, 281, 249, 248), (281, 282, 250, 249), (283, 274, 242, 251), (282, 284, 252, 250), (284, 285, 253, 252), (286, 280, 248, 254), (261, 256, 224, 229), (258, 287, 255, 226), (287, 286, 254, 255), (285, 283, 251, 253), (279, 277, 245, 247), (273, 271, 239, 241), (267, 265, 233, 235), (156, 157, 257, 256), (157, 158, 258, 257), (153, 154, 260, 259), (154, 155, 261, 260), (147, 148, 263, 262), (148, 149, 264, 263), (152, 153, 259, 265), (149, 150, 266, 264), (150, 151, 267, 266), (141, 142, 269, 268), (142, 143, 270, 269), (146, 147, 262, 271), (143, 144, 272, 270), (144, 145, 273, 272), (135, 136, 275, 274), (136, 137, 276, 275), (140, 141, 268, 277), (137, 138, 278, 276), (138, 139, 279, 278), (129, 130, 281, 280), (130, 131, 282, 281), (134, 135, 274, 283), (131, 132, 284, 282), (132, 133, 285, 284), (128, 129, 280, 286), (155, 156, 256, 261), (158, 159, 287, 258), (159, 128, 286, 287), (133, 134, 283, 285), (139, 140, 277, 279), (145, 146, 271, 273), (151, 152, 265, 267), (841, 815, 289, 314), (829, 840, 313, 302), (835, 834, 307, 308), (822, 826, 299, 295), (844, 839, 312, 317), (816, 819, 292, 319), (819, 820, 293, 292), (817, 818, 291, 290), (814, 817, 290, 288), (824, 821, 294, 297), (818, 825, 298, 291), (826, 831, 304, 299), (821, 822, 295, 294), (831, 828, 301, 304), (839, 830, 303, 312), (840, 836, 309, 313), (830, 829, 302, 303), (836, 827, 300, 309), (834, 833, 306, 307), (832, 816, 319, 305), (827, 838, 311, 300), (838, 814, 288, 311), (833, 832, 305, 306), (842, 835, 308, 315), (843, 842, 315, 316), (823, 844, 317, 296), (837, 823, 296, 310), (845, 824, 297, 318), (815, 845, 318, 289), (820, 837, 310, 293), (828, 843, 316, 301), (825, 841, 314, 298), (379, 353, 350, 344), (367, 378, 343, 332), (373, 372, 337, 338), (360, 364, 329, 325), (382, 377, 342, 347), (421, 422, 322, 351), (422, 417, 323, 322), (355, 356, 321, 320), (352, 355, 320, 349), (362, 359, 324, 327), (356, 363, 328, 321), (364, 369, 334, 329), (359, 360, 325, 324), (369, 366, 331, 334), (377, 368, 333, 342), (378, 374, 339, 343), (368, 367, 332, 333), (374, 365, 330, 339), (372, 419, 336, 337), (420, 421, 351, 335), (365, 376, 341, 330), (376, 352, 349, 341), (419, 420, 335, 336), (380, 373, 338, 345), (381, 380, 345, 346), (361, 382, 347, 326), (375, 361, 326, 340), (383, 362, 327, 348), (353, 383, 348, 350), (417, 375, 340, 323), (366, 381, 346, 331), (363, 379, 344, 328), (438, 468, 379, 363), (456, 470, 381, 366), (443, 464, 375, 417), (474, 472, 383, 353), (472, 439, 362, 383), (464, 440, 361, 375), (440, 471, 382, 361), (470, 469, 380, 381), (469, 462, 373, 380), (371, 476, 483, 449), (465, 473, 352, 376), (436, 465, 376, 365), (597, 603, 432, 426), (461, 460, 419, 372), (463, 436, 365, 374), (458, 457, 367, 368), (467, 463, 374, 378), (466, 458, 368, 377), (459, 456, 366, 369), (442, 441, 360, 359), (437, 459, 369, 364), (444, 438, 363, 356), (439, 442, 359, 362), (473, 445, 355, 352), (445, 444, 356, 355), (607, 598, 433, 480), (602, 596, 429, 430), (471, 466, 377, 382), (441, 437, 364, 360), (462, 461, 372, 373), (457, 467, 378, 367), (468, 474, 353, 379), (314, 289, 385, 411), (302, 313, 410, 399), (308, 307, 404, 405), (295, 299, 396, 392), (317, 312, 409, 414), (319, 292, 389, 424), (292, 293, 416, 389), (290, 291, 388, 387), (288, 290, 387, 384), (297, 294, 391, 394), (291, 298, 395, 388), (299, 304, 401, 396), (294, 295, 392, 391), (304, 301, 398, 401), (312, 303, 400, 409), (313, 309, 406, 410), (303, 302, 399, 400), (309, 300, 397, 406), (307, 306, 418, 404), (305, 319, 424, 402), (300, 311, 408, 397), (311, 288, 384, 408), (306, 305, 402, 418), (315, 308, 405, 412), (316, 315, 412, 413), (296, 317, 414, 393), (310, 296, 393, 407), (318, 297, 394, 415), (289, 318, 415, 385), (293, 310, 407, 416), (301, 316, 413, 398), (298, 314, 411, 395), (575, 390, 416, 503), (476, 371, 419, 460), (371, 370, 420, 419), (370, 354, 421, 420), (357, 358, 417, 422), (354, 357, 422, 421), (423, 386, 424, 389), (390, 423, 389, 416), (386, 425, 402, 424), (425, 403, 418, 402), (481, 478, 429, 435), (478, 479, 430, 429), (477, 480, 433, 427), (479, 477, 427, 430), (601, 597, 426, 431), (598, 599, 427, 433), (613, 600, 434, 590), (605, 601, 431, 428), (599, 602, 430, 427), (596, 604, 435, 429), (547, 559, 467, 457), (562, 490, 474, 468), (358, 475, 443, 417), (580, 476, 460, 538), (592, 586, 478, 481), (648, 621, 622, 645), (583, 589, 480, 477), (645, 622, 616, 644), (604, 606, 481, 435), (577, 475, 482, 551), (423, 390, 448, 452), (475, 358, 453, 482), (354, 370, 451, 447), (386, 423, 452, 446), (358, 357, 454, 453), (578, 403, 455, 593), (425, 386, 446, 450), (357, 354, 447, 454), (370, 371, 449, 451), (403, 425, 450, 455), (600, 605, 428, 434), (532, 535, 461, 462), (514, 508, 437, 441), (571, 556, 466, 471), (610, 607, 480, 589), (520, 517, 444, 445), (487, 520, 445, 473), (511, 502, 442, 439), (517, 495, 438, 444), (508, 541, 459, 437), (502, 514, 441, 442), (541, 550, 456, 459), (556, 544, 458, 466), (559, 529, 463, 467), (544, 547, 457, 458), (529, 486, 436, 463), (535, 538, 460, 461), (486, 523, 465, 436), (523, 487, 473, 465), (565, 532, 462, 469), (568, 565, 469, 470), (499, 571, 471, 440), (526, 499, 440, 464), (574, 511, 439, 472), (490, 574, 472, 474), (505, 526, 464, 443), (550, 568, 470, 456), (495, 562, 468, 438), (395, 411, 560, 493), (493, 560, 561, 494), (494, 561, 562, 495), (398, 413, 566, 548), (548, 566, 567, 549), (549, 567, 568, 550), (416, 407, 524, 503), (503, 524, 525, 504), (504, 525, 526, 505), (385, 415, 572, 492), (492, 572, 573, 491), (491, 573, 574, 490), (415, 394, 509, 572), (572, 509, 510, 573), (573, 510, 511, 574), (407, 393, 497, 524), (524, 497, 498, 525), (525, 498, 499, 526), (393, 414, 569, 497), (497, 569, 570, 498), (498, 570, 571, 499), (413, 412, 563, 566), (566, 563, 564, 567), (567, 564, 565, 568), (412, 405, 530, 563), (563, 530, 531, 564), (564, 531, 532, 565), (408, 384, 489, 521), (521, 489, 488, 522), (522, 488, 487, 523), (397, 408, 521, 484), (484, 521, 522, 485), (485, 522, 523, 486), (404, 418, 536, 533), (533, 536, 537, 534), (534, 537, 538, 535), (406, 397, 484, 527), (527, 484, 485, 528), (528, 485, 486, 529), (400, 399, 545, 542), (542, 545, 546, 543), (543, 546, 547, 544), (410, 406, 527, 557), (557, 527, 528, 558), (558, 528, 529, 559), (409, 400, 542, 554), (554, 542, 543, 555), (555, 543, 544, 556), (401, 398, 548, 539), (539, 548, 549, 540), (540, 549, 550, 541), (391, 392, 512, 500), (500, 512, 513, 501), (501, 513, 514, 502), (396, 401, 539, 506), (506, 539, 540, 507), (507, 540, 541, 508), (388, 395, 493, 515), (515, 493, 494, 516), (516, 494, 495, 517), (394, 391, 500, 509), (509, 500, 501, 510), (510, 501, 502, 511), (384, 387, 518, 489), (489, 518, 519, 488), (488, 519, 520, 487), (387, 388, 515, 518), (518, 515, 516, 519), (519, 516, 517, 520), (603, 608, 587, 432), (608, 609, 588, 587), (609, 610, 589, 588), (414, 409, 554, 569), (569, 554, 555, 570), (570, 555, 556, 571), (392, 396, 506, 512), (512, 506, 507, 513), (513, 507, 508, 514), (405, 404, 533, 530), (530, 533, 534, 531), (531, 534, 535, 532), (476, 580, 595, 483), (580, 579, 594, 595), (579, 578, 593, 594), (390, 575, 553, 448), (575, 576, 552, 553), (576, 577, 551, 552), (431, 426, 581, 496), (649, 614, 620, 647), (646, 619, 623, 650), (426, 432, 587, 581), (581, 587, 588, 582), (582, 588, 589, 583), (428, 431, 496, 584), (647, 620, 619, 646), (650, 623, 621, 648), (434, 428, 584, 590), (590, 584, 585, 591), (591, 585, 586, 592), (403, 578, 536, 418), (578, 579, 537, 536), (579, 580, 538, 537), (411, 385, 492, 560), (560, 492, 491, 561), (561, 491, 490, 562), (399, 410, 557, 545), (545, 557, 558, 546), (546, 558, 559, 547), (606, 611, 592, 481), (611, 612, 591, 592), (612, 613, 590, 591), (475, 577, 505, 443), (577, 576, 504, 505), (576, 575, 503, 504), (594, 593, 613, 612), (595, 594, 612, 611), (483, 595, 611, 606), (552, 551, 610, 609), (553, 552, 609, 608), (448, 553, 608, 603), (551, 482, 607, 610), (455, 450, 605, 600), (449, 483, 606, 604), (451, 449, 604, 596), (454, 447, 602, 599), (450, 446, 601, 605), (593, 455, 600, 613), (453, 454, 599, 598), (446, 452, 597, 601), (447, 451, 596, 602), (482, 453, 598, 607), (452, 448, 603, 597), (644, 616, 617, 651), (651, 617, 618, 652), (652, 618, 615, 653), (653, 615, 614, 649), (624, 625, 614, 615), (626, 627, 617, 616), (628, 624, 615, 618), (627, 628, 618, 617), (629, 630, 619, 620), (625, 629, 620, 614), (631, 632, 622, 621), (632, 626, 616, 622), (630, 633, 623, 619), (633, 631, 621, 623), (643, 641, 631, 633), (639, 643, 633, 630), (642, 636, 626, 632), (641, 642, 632, 631), (634, 640, 629, 625), (640, 639, 630, 629), (637, 638, 628, 627), (638, 635, 624, 628), (636, 637, 627, 626), (635, 634, 625, 624), (655, 654, 634, 635), (656, 657, 637, 636), (658, 655, 635, 638), (657, 658, 638, 637), (660, 659, 639, 640), (654, 660, 640, 634), (661, 662, 642, 641), (662, 656, 636, 642), (659, 663, 643, 639), (663, 661, 641, 643), (477, 653, 649, 583), (479, 652, 653, 477), (478, 651, 652, 479), (586, 644, 651, 478), (496, 650, 648, 584), (582, 647, 646, 581), (581, 646, 650, 496), (583, 649, 647, 582), (585, 645, 644, 586), (584, 648, 645, 585), (695, 703, 676, 674), (703, 698, 675, 676), (718, 695, 674, 680), (730, 699, 657, 656), (715, 718, 680, 679), (722, 727, 662, 661), (726, 723, 681, 682), (731, 726, 682, 683), (723, 706, 677, 681), (711, 707, 663, 659), (702, 694, 655, 658), (699, 702, 658, 657), (800, 802, 780, 783), (684, 693, 666, 664), (719, 714, 660, 654), (710, 715, 679, 678), (714, 711, 659, 660), (727, 730, 656, 662), (706, 710, 678, 677), (707, 722, 661, 663), (687, 689, 734, 735), (671, 670, 675, 683), (689, 691, 738, 734), (691, 685, 737, 738), (686, 692, 739, 740), (692, 687, 735, 739), (666, 665, 682, 681), (665, 671, 683, 682), (668, 664, 677, 678), (664, 666, 681, 677), (698, 731, 683, 675), (686, 684, 664, 668), (688, 690, 671, 665), (693, 688, 665, 666), (679, 680, 673, 667), (678, 679, 667, 668), (676, 675, 670, 669), (674, 676, 669, 672), (690, 685, 670, 671), (680, 674, 672, 673), (736, 737, 685, 690), (741, 742, 688, 693), (742, 736, 690, 688), (740, 743, 684, 686), (667, 673, 687, 692), (668, 667, 692, 686), (669, 670, 685, 691), (672, 669, 691, 689), (673, 672, 689, 687), (743, 741, 693, 684), (719, 694, 696, 721), (721, 696, 697, 720), (720, 697, 695, 718), (731, 698, 700, 733), (733, 700, 701, 732), (732, 701, 699, 730), (694, 702, 704, 696), (696, 704, 705, 697), (697, 705, 703, 695), (702, 699, 701, 704), (704, 701, 700, 705), (705, 700, 698, 703), (711, 714, 716, 713), (713, 716, 717, 712), (712, 717, 715, 710), (714, 719, 721, 716), (716, 721, 720, 717), (717, 720, 718, 715), (723, 726, 728, 725), (725, 728, 729, 724), (724, 729, 727, 722), (726, 731, 733, 728), (728, 733, 732, 729), (729, 732, 730, 727), (710, 706, 708, 712), (712, 708, 709, 713), (713, 709, 707, 711), (706, 723, 725, 708), (708, 725, 724, 709), (709, 724, 722, 707), (694, 719, 654, 655), (744, 745, 735, 734), (746, 747, 737, 736), (748, 744, 734, 738), (747, 748, 738, 737), (749, 750, 740, 739), (745, 749, 739, 735), (751, 752, 742, 741), (752, 746, 736, 742), (750, 753, 743, 740), (753, 751, 741, 743), (754, 755, 745, 744), (756, 757, 747, 746), (758, 754, 744, 748), (757, 758, 748, 747), (759, 760, 750, 749), (755, 759, 749, 745), (761, 762, 752, 751), (762, 756, 746, 752), (760, 763, 753, 750), (763, 761, 751, 753), (795, 799, 778, 774), (799, 796, 777, 778), (806, 795, 774, 775), (812, 797, 757, 756), (805, 806, 775, 779), (808, 811, 762, 761), (810, 809, 781, 782), (813, 810, 782, 776), (809, 800, 783, 781), (803, 801, 763, 760), (764, 766, 765, 773, 772, 771, 767, 768, 769, 770), (796, 813, 776, 777), (804, 803, 760, 759), (797, 798, 758, 757), (801, 808, 761, 763), (807, 804, 759, 755), (798, 794, 754, 758), (802, 805, 779, 780), (811, 812, 756, 762), (784, 785, 775, 774), (786, 787, 777, 776), (788, 784, 774, 778), (787, 788, 778, 777), (789, 790, 780, 779), (785, 789, 779, 775), (791, 792, 782, 781), (792, 786, 776, 782), (790, 793, 783, 780), (793, 791, 781, 783), (764, 770, 785, 784), (773, 765, 787, 786), (766, 764, 784, 788), (765, 766, 788, 787), (769, 768, 790, 789), (770, 769, 789, 785), (771, 772, 792, 791), (772, 773, 786, 792), (768, 767, 793, 790), (767, 771, 791, 793), (795, 806, 807, 794), (813, 796, 797, 812), (799, 795, 794, 798), (796, 799, 798, 797), (805, 802, 803, 804), (806, 805, 804, 807), (809, 810, 811, 808), (810, 813, 812, 811), (802, 800, 801, 803), (800, 809, 808, 801), (794, 807, 755, 754), (32, 33, 841, 825), (41, 42, 843, 828), (50, 51, 837, 820), (34, 35, 845, 815), (35, 36, 824, 845), (51, 52, 823, 837), (52, 53, 844, 823), (42, 43, 842, 843), (43, 44, 835, 842), (46, 47, 832, 833), (60, 61, 814, 838), (59, 60, 838, 827), (47, 48, 816, 832), (45, 46, 833, 834), (58, 59, 827, 836), (55, 56, 829, 830), (57, 58, 836, 840), (54, 55, 830, 839), (40, 41, 828, 831), (37, 38, 822, 821), (39, 40, 831, 826), (63, 32, 825, 818), (36, 37, 821, 824), (61, 62, 817, 814), (62, 63, 818, 817), (49, 50, 820, 819), (48, 49, 819, 816), (53, 54, 839, 844), (38, 39, 826, 822), (44, 45, 834, 835), (56, 57, 840, 829), (33, 34, 815, 841), (847, 848, 849, 846), (851, 847, 846, 850), (853, 851, 850, 852), (855, 853, 852, 854), (857, 855, 854, 856), (859, 857, 856, 858), (861, 859, 858, 860), (863, 861, 860, 862), (865, 863, 862, 864), (867, 865, 864, 866), (869, 867, 866, 868), (871, 869, 868, 870), (873, 871, 870, 872), (875, 873, 872, 874), (877, 875, 874, 876), (879, 877, 876, 878), (881, 879, 878, 880), (883, 881, 880, 882), (885, 883, 882, 884), (887, 885, 884, 886), (889, 887, 886, 888), (891, 889, 888, 890), (893, 891, 890, 892), (895, 893, 892, 894), (897, 895, 894, 896), (899, 897, 896, 898), (901, 899, 898, 900), (903, 901, 900, 902), (905, 903, 902, 904), (907, 905, 904, 906), (909, 907, 906, 908), (848, 909, 908, 849), (223, 206, 846, 849)])
me_circle_015.polygons.foreach_set('use_smooth', [True] * 876)
me_circle_015.use_remesh_preserve_volume = False
me_circle_015.use_remesh_preserve_attributes = False
me_circle_015.use_mirror_vertex_groups = False
me_circle_015.update()

# ---- objects
ob_x = bpy.data.objects.new('保温杯', me_circle_015)

# ---- transforms, parenting, visibility, modifiers, constraints
ob_x.location = (-0.6901, -0.1187, 0.8)
ob_x.rotation_euler = (0.0, -0.0, 1.909)
ob_x.scale = (0.1, 0.1, 0.1)
ob_x.lineart.crease_threshold = 0.0
_m = ob_x.modifiers.new('Subsurf', 'SUBSURF')
_m.uv_smooth = 'PRESERVE_CORNERS'
_m.quality = 2
_m.show_only_control_edges = False

# ---- collection membership
col_collection_1.objects.link(ob_x)

# ---- scene / render settings (as saved in the file)
scene.frame_start = 1; scene.frame_end = 250; scene.frame_set(1)
scene.render.engine = 'CYCLES'
scene.render.resolution_x = 2000
scene.render.resolution_y = 1200
scene.render.resolution_percentage = 30
scene.render.dither_intensity = 0.0
scene.render.use_border = True
scene.render.border_min_y = 0.009843
scene.render.border_max_x = 0.9918
scene.render.border_max_y = 0.9927
scene.cycles.use_denoising = False
scene.cycles.samples = 5000
scene.cycles.sampling_pattern = 'TABULATED_SOBOL'
scene.cycles.light_sampling_threshold = 0.0
scene.cycles.use_adaptive_sampling = False
scene.cycles.use_light_tree = False
scene.cycles.blur_glossy = 2.0
scene.cycles.max_bounces = 32
scene.cycles.diffuse_bounces = 8
scene.cycles.glossy_bounces = 8
scene.cycles.transmission_bounces = 8
scene.cycles.volume_bounces = 128
scene.cycles.transparent_max_bounces = 128
scene.cycles.pixel_filter_type = 'BOX'
scene.cycles.sample_clamp_direct = 10.0
scene.cycles.sample_clamp_indirect = 3.0
scene.view_settings.view_transform = 'Standard'
bpy.context.view_layer.update()

# ---- added for rendering (the .blend has no active camera and no usable light): camera, sun + grey world if the file has none
cam_auto = bpy.data.cameras.new('AutoCamera')
cam_auto.lens = 50.0
cam_auto.sensor_width = 36.0
cam_auto.clip_end = 1000.0
ob_auto_camera = bpy.data.objects.new('AutoCamera', cam_auto)
scene.collection.objects.link(ob_auto_camera)
ob_auto_camera.location = (-0.372426, -0.499883, 1.21117)
ob_auto_camera.rotation_euler = (1.09748, -7.21219e-08, 0.694738)
scene.camera = ob_auto_camera
light_auto_sun = bpy.data.lights.new('AutoSun', 'SUN')
light_auto_sun.energy = 3.0
light_auto_sun.angle = 0.0523599
ob_auto_sun = bpy.data.objects.new('AutoSun', light_auto_sun)
scene.collection.objects.link(ob_auto_sun)
ob_auto_sun.rotation_euler = (0.872665, 0.174533, 0.523599)
if scene.world is None:
    world_auto = bpy.data.worlds.new('AutoWorld')
    world_auto.color = (0.3, 0.3, 0.3)
    scene.world = world_auto
bpy.context.view_layer.update()
